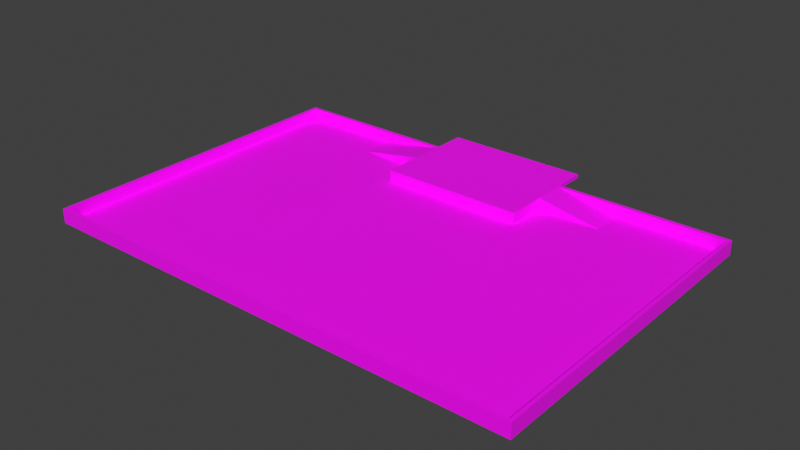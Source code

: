 # Source: Table2025.blend  (saved by Blender 3.0.42; exported with 4.5.12 LTS)
import bpy
from mathutils import Matrix  # noqa: F401  (used for matrix-valued properties, if any)

bpy.ops.wm.read_factory_settings(use_empty=True)
scene = bpy.context.scene
scene.name = 'Scene'

# ---- collections
col_collection = bpy.data.collections.new('Collection'); scene.collection.children.link(col_collection)

# ---- images (referenced by path relative to the original .blend; pixels are not part of the script)
import os
ASSET_DIR = os.environ.get("B2B_ASSET_DIR", "")  # directory of the original .blend (textures are referenced by path, not embedded)
HERE = os.path.dirname(os.path.abspath(__file__))  # packed textures are extracted next to this script under _unpacked/

def load_image(name, relpath, width, height, colorspace="sRGB"):
    """Load a texture the original file referenced (path relative to the .blend, or extracted next to this script)."""
    p = next((c for c in (os.path.join(HERE, relpath), os.path.join(ASSET_DIR, relpath)) if relpath and os.path.exists(c)), "")
    if p:
        img = bpy.data.images.load(p, check_existing=True)
        img.name = name
    else:  # same state as the original file: an image datablock whose file is absent (Cycles renders it pink)
        img = bpy.data.images.new(name, width, height)
        img.source = "FILE"
        img.filepath = "//" + (relpath or name)
    img.colorspace_settings.name = colorspace
    return img
img_image_png = load_image('image.png', 'image.png', 1024, 1024, 'sRGB')

# ---- materials (node trees are filled in below, after node groups)
mat_material_001 = bpy.data.materials.new('Material.001')
mat_material_001.use_transparent_shadow = False

# ---- material node trees
mat_material_001.use_nodes = True; mat_material_001.node_tree.nodes.clear()
_N = mat_material_001.node_tree.nodes; _L = mat_material_001.node_tree.links
n0 = _N.new('ShaderNodeBsdfPrincipled'); n0.name = 'Principled BSDF'; n0.location = (10, 300)
n0.distribution = 'GGX'
n0.subsurface_method = 'RANDOM_WALK_SKIN'
n0.inputs[3].default_value = 1.45
n0.inputs[27].default_value = (0.0, 0.0, 0.0, 1.0)
n0.inputs[28].default_value = 1.0
n1 = _N.new('ShaderNodeOutputMaterial'); n1.name = 'Material Output'; n1.location = (300, 300)
n2 = _N.new('ShaderNodeTexImage'); n2.name = 'Image Texture'; n2.location = (-280, 279)
n2.image = img_image_png
_L.new(n0.outputs[0], n1.inputs[0])
_L.new(n2.outputs[0], n0.inputs[0])
n1.is_active_output = True

# ---- world
world_world = bpy.data.worlds.new('World'); scene.world = world_world
world_world.use_nodes = True; world_world.node_tree.nodes.clear()
_N = world_world.node_tree.nodes; _L = world_world.node_tree.links
n0 = _N.new('ShaderNodeOutputWorld'); n0.name = 'World Output'; n0.location = (300, 300)
n1 = _N.new('ShaderNodeBackground'); n1.name = 'Background'; n1.location = (10, 300)
n1.inputs[0].default_value = (0.05088, 0.05088, 0.05088, 1.0)
_L.new(n1.outputs[0], n0.inputs[0])
n0.is_active_output = True
world_world.color = (0.05088, 0.05088, 0.05088)
world_world.use_sun_shadow = False
world_world.sun_shadow_jitter_overblur = 0.0

# ---- meshes
me_tablemainv2_002 = bpy.data.meshes.new('TableMainv2.002')
me_tablemainv2_002.from_pydata([(1.5, 1.0, 0.0), (1.5, 1.0, 0.07), (0.85, 1.0, 0.0), (0.85, 1.0, 0.07), (0.45, 1.0, 0.07), (-1.5, 1.0, 0.07), (-1.5, 1.0, 0.0), (-0.85, 1.0, 0.07), (-0.85, 1.0, 0.0), (-0.45, 1.0, 0.07), (-0.22, 1.222, 0.048), (0.0, 1.222, 0.048), (-0.22, 1.122, 0.048), (0.45, 1.022, 0.048), (-0.45, 1.022, 0.048), (0.2239, 1.117, 0.048), (0.2261, 1.117, 0.048), (0.2281, 1.118, 0.048), (0.2295, 1.12, 0.048), (0.23, 1.122, 0.048), (0.23, 1.222, 0.048), (0.45, 1.222, 0.048), (-0.45, 1.222, 0.048), (-0.23, 1.222, 0.048), (-0.23, 1.122, 0.048), (-0.2295, 1.12, 0.048), (-0.2281, 1.118, 0.048), (-0.2261, 1.117, 0.048), (-0.2239, 1.117, 0.048), (0.2205, 1.12, 0.048), (0.22, 1.122, 0.048), (0.22, 1.222, 0.048), (-0.2205, 1.12, 0.048), (0.2219, 1.118, 0.048), (-0.2219, 1.118, 0.048), (1.522, 1.022, 0.07), (1.5, -1.0, 0.07), (1.522, -1.022, 0.07), (0.0, 1.222, 0.07), (-0.22, 1.222, 0.07), (-0.22, 1.122, 0.07), (-0.2205, 1.12, 0.07), (-0.2219, 1.118, 0.07), (-0.45, 0.8, 0.07), (-0.45, 0.55, 0.07), (0.45, 0.55, 0.07), (0.45, 0.8, 0.07), (0.2219, 1.118, 0.07), (0.2205, 1.12, 0.07), (0.22, 1.122, 0.07), (0.22, 1.222, 0.07), (-0.2239, 1.117, 0.07), (-0.45, 1.022, 0.07), (-1.522, 1.022, 0.07), (-1.522, -1.022, 0.07), (-0.2261, 1.117, 0.07), (-0.2281, 1.118, 0.07), (-0.2295, 1.12, 0.07), (-0.23, 1.122, 0.07), (-0.23, 1.222, 0.07), (-0.45, 1.222, 0.07), (0.45, 1.022, 0.07), (0.45, 1.222, 0.07), (0.23, 1.222, 0.07), (0.23, 1.122, 0.07), (0.2295, 1.12, 0.07), (0.2281, 1.118, 0.07), (0.2261, 1.117, 0.07), (0.2239, 1.117, 0.07), (-1.5, -1.0, 0.07), (-1.522, 1.022, -0.02), (1.522, 1.022, -0.02), (0.45, 0.8, 0.0), (0.85, 0.8, 0.0), (0.45, 0.55, 0.0), (-0.85, 0.8, 0.0), (-0.45, 0.8, 0.0), (1.5, -1.0, 0.0), (-0.45, 0.55, 0.0), (-1.5, -1.0, 0.0), (-1.522, -1.022, -0.02), (1.522, -1.022, -0.02), (-0.2133, 1.022, 0.07), (-0.4075, 1.022, 0.07), (-0.4054, 1.022, 0.07), (0.4075, 1.022, 0.07), (0.4054, 1.022, 0.07), (0.1339, 1.022, 0.07), (0.4075, 1.022, 0.07), (0.2133, 1.022, 0.07), (-0.1339, 1.022, 0.07), (-0.4075, 1.022, 0.07), (5.96e-08, 1.022, 0.07)], [], [(0, 1, 2), (2, 1, 3), (2, 3, 4), (5, 6, 7), (7, 6, 8), (7, 8, 9), (10, 11, 12), (13, 14, 15), (13, 15, 16), (13, 16, 17), (13, 17, 18), (13, 18, 19), (13, 19, 20), (13, 20, 21), (14, 22, 23), (14, 23, 24), (14, 24, 25), (14, 25, 26), (14, 26, 27), (14, 27, 28), (14, 28, 15), (29, 12, 30), (30, 12, 11), (30, 11, 31), (12, 29, 32), (32, 29, 33), (32, 33, 34), (34, 33, 15), (34, 15, 28), (35, 4, 3), (35, 3, 1), (35, 1, 36), (35, 36, 37), (38, 39, 40), (38, 40, 41), (38, 41, 42), (38, 42, 91, 84), (38, 84, 82), (38, 82, 90), (38, 90, 92), (38, 87, 89), (38, 89, 86), (38, 86, 85, 47), (38, 47, 48), (38, 48, 49), (38, 49, 50), (9, 91, 83), (9, 83, 52), (9, 52, 53), (53, 54, 5), (53, 5, 7), (53, 7, 9), (52, 51, 55), (52, 55, 56), (52, 56, 57), (52, 57, 58), (52, 58, 59), (52, 59, 60), (61, 62, 63), (61, 63, 64), (61, 64, 65), (61, 65, 66), (61, 66, 67), (61, 67, 68), (4, 35, 61), (4, 61, 88), (4, 88, 85), (37, 36, 54), (54, 36, 69), (54, 69, 5), (52, 60, 14), (14, 60, 22), (61, 13, 62), (62, 13, 21), (53, 52, 70), (70, 52, 14), (70, 14, 71), (71, 14, 13), (71, 13, 35), (35, 13, 61), (23, 22, 59), (59, 22, 60), (23, 59, 24), (24, 59, 58), (28, 42, 34), (34, 42, 41), (34, 41, 32), (32, 41, 40), (32, 40, 12), (42, 28, 51), (51, 28, 27), (51, 27, 55), (55, 27, 26), (55, 26, 56), (56, 26, 25), (56, 25, 57), (57, 25, 24), (57, 24, 58), (12, 40, 10), (10, 40, 39), (11, 10, 38), (38, 10, 39), (31, 11, 50), (50, 11, 38), (30, 31, 49), (49, 31, 50), (16, 66, 17), (17, 66, 65), (17, 65, 18), (18, 65, 64), (18, 64, 19), (66, 16, 67), (67, 16, 15), (67, 15, 68), (68, 15, 33), (68, 33, 47), (47, 33, 29), (47, 29, 48), (48, 29, 30), (48, 30, 49), (20, 19, 63), (63, 19, 64), (21, 20, 62), (62, 20, 63), (46, 72, 73), (45, 74, 46), (46, 74, 72), (4, 46, 2), (2, 46, 73), (75, 76, 43), (77, 0, 2), (77, 2, 73), (77, 73, 72), (77, 72, 74), (77, 74, 78), (77, 78, 79), (79, 78, 76), (79, 76, 75), (79, 75, 8), (79, 8, 6), (44, 43, 78), (78, 43, 76), (45, 44, 74), (74, 44, 78), (9, 8, 43), (43, 8, 75), (80, 70, 81), (81, 70, 71), (80, 54, 70), (70, 54, 53), (71, 35, 81), (81, 35, 37), (81, 37, 80), (80, 37, 54), (69, 79, 5), (5, 79, 6), (36, 77, 69), (69, 77, 79), (1, 0, 36), (36, 0, 77), (87, 92, 90, 44, 45), (83, 91, 42, 51), (84, 91, 9), (89, 87, 45, 46), (52, 83, 51), (82, 84, 9, 43), (86, 89, 46, 4), (88, 61, 68), (90, 82, 43, 44), (85, 86, 4), (85, 88, 68, 47), (92, 87, 38)])
_uv = me_tablemainv2_002.uv_layers.new(name='UVMap')
_uv.uv.foreach_set('vector', [0.0, 0.0, 0.0, 0.0, 0.0, 0.0, 0.0, 0.0, 0.0, 0.0, 0.0, 0.0, 0.0, 0.0, 0.0, 0.0, 0.0, 0.0, 0.0, 0.0, 0.0, 0.0, 0.0, 0.0, 0.0, 0.0, 0.0, 0.0, 0.0, 0.0, 0.0, 0.0, 0.0, 0.0, 0.0, 0.0, 0.0, 0.0, 0.0, 0.0, 0.0, 0.0, 0.0, 0.0, 0.0, 0.0, 0.0, 0.0, 0.0, 0.0, 0.0, 0.0, 0.0, 0.0, 0.0, 0.0, 0.0, 0.0, 0.0, 0.0, 0.0, 0.0, 0.0, 0.0, 0.0, 0.0, 0.0, 0.0, 0.0, 0.0, 0.0, 0.0, 0.0, 0.0, 0.0, 0.0, 0.0, 0.0, 0.0, 0.0, 0.0, 0.0, 0.0, 0.0, 0.0, 0.0, 0.0, 0.0, 0.0, 0.0, 0.0, 0.0, 0.0, 0.0, 0.0, 0.0, 0.0, 0.0, 0.0, 0.0, 0.0, 0.0, 0.0, 0.0, 0.0, 0.0, 0.0, 0.0, 0.0, 0.0, 0.0, 0.0, 0.0, 0.0, 0.0, 0.0, 0.0, 0.0, 0.0, 0.0, 0.0, 0.0, 0.0, 0.0, 0.0, 0.0, 0.0, 0.0, 0.0, 0.0, 0.0, 0.0, 0.0, 0.0, 0.0, 0.0, 0.0, 0.0, 0.0, 0.0, 0.0, 0.0, 0.0, 0.0, 0.0, 0.0, 0.0, 0.0, 0.0, 0.0, 0.0, 0.0, 0.0, 0.0, 0.0, 0.0, 0.0, 0.0, 0.0, 0.0, 0.0, 0.0, 0.0, 0.0, 0.0, 0.0, 0.0, 0.0, 0.0, 0.0, 0.0, 0.0, 0.0, 0.0, 0.0, 0.0, 0.0, 0.0, 0.0, 0.0, 0.0, 0.0, 0.0, 0.0, 0.0, 0.0, 0.0, 0.0, 0.0, 0.0, 0.0, 0.0, 0.0, 0.0, 0.0, 0.0, 0.0, 0.0, 0.1872, 0.9836, 0.1872, 0.9895, 0.1865, 0.9895, 0.1872, 0.9836, 0.1865, 0.9895, 0.1864, 0.9895, 0.1872, 0.9836, 0.1864, 0.9895, 0.1864, 0.9896, 0.1872, 0.9836, 0.1864, 0.9896, 0.1857, 0.9945, 0.1857, 0.9944, 0.1872, 0.9836, 0.1857, 0.9944, 0.1857, 0.9893, 0.1872, 0.9836, 0.1857, 0.9893, 0.1857, 0.9872, 0.1872, 0.9836, 0.1857, 0.9872, 0.1857, 0.9836, 0.6526, 0.8233, 0.6505, 0.8219, 0.6505, 0.8211, 0.6526, 0.8233, 0.6505, 0.8211, 0.6505, 0.8191, 0.6526, 0.8233, 0.6505, 0.8191, 0.6505, 0.819, 0.6515, 0.821, 0.6526, 0.8233, 0.6515, 0.821, 0.6516, 0.821, 0.6526, 0.8233, 0.6516, 0.821, 0.6516, 0.821, 0.6526, 0.8233, 0.6516, 0.821, 0.6526, 0.821, 0.0, 0.0, 0.0, 0.0, 0.0, 0.0, 0.0, 0.0, 0.0, 0.0, 0.0, 0.0, 0.0, 0.0, 0.0, 0.0, 0.0, 0.0, 0.0, 0.0, 0.0, 0.0, 0.0, 0.0, 0.0, 0.0, 0.0, 0.0, 0.0, 0.0, 0.0, 0.0, 0.0, 0.0, 0.0, 0.0, 0.1857, 0.9956, 0.1864, 0.9896, 0.1864, 0.9897, 0.1857, 0.9956, 0.1864, 0.9897, 0.1864, 0.9897, 0.1857, 0.9956, 0.1864, 0.9897, 0.1864, 0.9898, 0.1857, 0.9956, 0.1864, 0.9898, 0.1865, 0.9898, 0.1857, 0.9956, 0.1865, 0.9898, 0.1872, 0.9898, 0.1857, 0.9956, 0.1872, 0.9898, 0.1872, 0.9956, 0.6505, 0.8186, 0.6526, 0.8186, 0.6526, 0.8209, 0.6505, 0.8186, 0.6526, 0.8209, 0.6516, 0.8209, 0.6505, 0.8186, 0.6516, 0.8209, 0.6516, 0.8209, 0.6505, 0.8186, 0.6516, 0.8209, 0.6515, 0.8209, 0.6505, 0.8186, 0.6515, 0.8209, 0.6515, 0.8209, 0.6505, 0.8186, 0.6515, 0.8209, 0.6515, 0.821, 0.0, 0.0, 0.0, 0.0, 0.0, 0.0, 0.0, 0.0, 0.0, 0.0, 0.0, 0.0, 0.0, 0.0, 0.0, 0.0, 0.0, 0.0, 0.0, 0.0, 0.0, 0.0, 0.0, 0.0, 0.0, 0.0, 0.0, 0.0, 0.0, 0.0, 0.0, 0.0, 0.0, 0.0, 0.0, 0.0, 0.0, 0.0, 0.0, 0.0, 0.0, 0.0, 0.0, 0.0, 0.0, 0.0, 0.0, 0.0, 0.0, 0.0, 0.0, 0.0, 0.0, 0.0, 0.0, 0.0, 0.0, 0.0, 0.0, 0.0, 0.0, 0.0, 0.0, 0.0, 0.0, 0.0, 0.0, 0.0, 0.0, 0.0, 0.0, 0.0, 0.0, 0.0, 0.0, 0.0, 0.0, 0.0, 0.0, 0.0, 0.0, 0.0, 0.0, 0.0, 0.0, 0.0, 0.0, 0.0, 0.0, 0.0, 0.0, 0.0, 0.0, 0.0, 0.0, 0.0, 0.0, 0.0, 0.0, 0.0, 0.0, 0.0, 0.0, 0.0, 0.0, 0.0, 0.0, 0.0, 0.0, 0.0, 0.0, 0.0, 0.0, 0.0, 0.0, 0.0, 0.0, 0.0, 0.0, 0.0, 0.0, 0.0, 0.0, 0.0, 0.0, 0.0, 0.0, 0.0, 0.0, 0.0, 0.0, 0.0, 0.0, 0.0, 0.0, 0.0, 0.0, 0.0, 0.0, 0.0, 0.0, 0.0, 0.0, 0.0, 0.0, 0.0, 0.0, 0.0, 0.0, 0.0, 0.0, 0.0, 0.0, 0.0, 0.0, 0.0, 0.0, 0.0, 0.0, 0.0, 0.0, 0.0, 0.0, 0.0, 0.0, 0.0, 0.0, 0.0, 0.0, 0.0, 0.0, 0.0, 0.0, 0.0, 0.0, 0.0, 0.0, 0.0, 0.0, 0.0, 0.0, 0.0, 0.0, 0.0, 0.0, 0.0, 0.0, 0.0, 0.0, 0.0, 0.0, 0.0, 0.0, 0.0, 0.0, 0.0, 0.0, 0.0, 0.0, 0.0, 0.0, 0.0, 0.0, 0.0, 0.0, 0.0, 0.0, 0.0, 0.0, 0.0, 0.0, 0.0, 0.0, 0.0, 0.0, 0.0, 0.0, 0.0, 0.0, 0.0, 0.0, 0.0, 0.0, 0.0, 0.0, 0.0, 0.0, 0.0, 0.0, 0.0, 0.0, 0.0, 0.0, 0.0, 0.0, 0.0, 0.0, 0.0, 0.0, 0.0, 0.0, 0.0, 0.0, 0.0, 0.0, 0.0, 0.0, 0.0, 0.0, 0.0, 0.0, 0.0, 0.0, 0.0, 0.0, 0.0, 0.0, 0.0, 0.0, 0.0, 0.0, 0.0, 0.0, 0.0, 0.0, 0.0, 0.0, 0.0, 0.0, 0.0, 0.0, 0.0, 0.0, 0.0, 0.0, 0.0, 0.0, 0.0, 0.0, 0.0, 0.0, 0.0, 0.0, 0.0, 0.0, 0.0, 0.0, 0.0, 0.0, 0.0, 0.0, 0.0, 0.0, 0.0, 0.0, 0.0, 0.0, 0.0, 0.0, 0.0, 0.0, 0.0, 0.0, 0.0, 0.0, 0.0, 0.0, 0.0, 0.0, 0.0, 0.0, 0.0, 0.0, 0.0, 0.0, 0.0, 0.0, 0.0, 0.0, 0.0, 0.0, 0.0, 0.0, 0.0, 0.0, 0.0, 0.0, 0.0, 0.0, 0.0, 0.0, 0.0, 0.0, 0.0, 0.0, 0.0, 0.5031, -0.1304, 0.5031, -0.1304, 0.5031, -0.1304, 0.5031, -0.1304, 0.5031, -0.1304, 0.5031, -0.1304, 0.0, 0.0, 0.0, 0.0, 0.0, 0.0, 0.0, 0.0, 0.0, 0.0, 0.0, 0.0, 0.0, 0.0, 0.0, 0.0, 0.0, 0.0, 0.0, 0.0, 0.0, 0.0, 0.0, 0.0, 0.0, 0.0, 0.0, 0.0, 0.0, 0.0, 0.6481, 0.9975, 0.6481, 0.8995, 0.7816, 0.9975, 0.7816, 0.9975, 0.6481, 0.8995, 0.7816, 0.8995, 0.0, 0.0, 0.0, 0.0, 0.0, 0.0, 1.003, -0.0006286, 1.003, 0.9979, 0.7859, 0.9979, 1.003, -0.0006286, 0.7859, 0.9979, 0.7859, 0.8981, 1.003, -0.0006286, 0.7859, 0.8981, 0.6523, 0.8981, 1.003, -0.0006286, 0.6523, 0.8981, 0.6523, 0.7733, 1.003, -0.0006286, 0.6523, 0.7733, 0.3515, 0.7733, 1.003, -0.0006286, 0.3515, 0.7733, 0.000682, -0.0006282, 0.000682, -0.0006282, 0.3515, 0.7733, 0.3515, 0.8981, 0.000682, -0.0006282, 0.3515, 0.8981, 0.2179, 0.8981, 0.000682, -0.0006282, 0.2179, 0.8981, 0.2179, 0.9979, 0.000682, -0.0006282, 0.2179, 0.9979, 0.0006821, 0.9979, 0.0, 0.0, 0.0, 0.0, 0.0, 0.0, 0.0, 0.0, 0.0, 0.0, 0.0, 0.0, 0.0, 0.0, 0.0, 0.0, 0.0, 0.0, 0.0, 0.0, 0.0, 0.0, 0.0, 0.0, 0.35, 0.9975, 0.2169, 0.9975, 0.35, 0.8978, 0.35, 0.8978, 0.2169, 0.9975, 0.2169, 0.8978, 0.0, 0.0, 0.0, 0.0, 0.0, 0.0, 0.0, 0.0, 0.0, 0.0, 0.0, 0.0, 0.0, 0.0, 0.0, 0.0, 0.0, 0.0, 0.0, 0.0, 0.0, 0.0, 0.0, 0.0, 0.0, 0.0, 0.0, 0.0, 0.0, 0.0, 0.0, 0.0, 0.0, 0.0, 0.0, 0.0, 0.0, 0.0, 0.0, 0.0, 0.0, 0.0, 0.0, 0.0, 0.0, 0.0, 0.0, 0.0, 0.0, 0.0, 0.0, 0.0, 0.0, 0.0, 0.0, 0.0, 0.0, 0.0, 0.0, 0.0, 0.0, 0.0, 0.0, 0.0, 0.0, 0.0, 0.0, 0.0, 0.0, 0.0, 0.0, 0.0, 0.0, 0.0, 0.0, 0.0, 0.0, 0.0, 0.0, 0.0, 0.0, 0.0, 0.0, 0.0, 0.5445, 1.008, 0.5009, 1.008, 0.4574, 1.008, 0.35, 0.777, 0.6481, 0.777, 0.1857, 0.9945, 0.1857, 0.9945, 0.1864, 0.9896, 0.1864, 0.9896, 0.0, 0.0, 0.0, 0.0, 0.0, 0.0, 0.5702, 1.008, 0.5445, 1.008, 0.6481, 0.777, 0.6481, 0.8995, 0.1857, 0.9956, 0.1857, 0.9945, 0.1864, 0.9896, 0.4316, 1.008, 0.3692, 1.008, 0.35, 0.9975, 0.35, 0.8978, 0.6327, 1.008, 0.5702, 1.008, 0.6481, 0.8995, 0.6481, 0.9975, 0.6505, 0.819, 0.6505, 0.8186, 0.6515, 0.821, 0.4574, 1.008, 0.4316, 1.008, 0.35, 0.8978, 0.35, 0.777, 0.0, 0.0, 0.0, 0.0, 0.0, 0.0, 0.6505, 0.819, 0.6505, 0.819, 0.6515, 0.821, 0.6515, 0.821, 0.6505, 0.8233, 0.6505, 0.8219, 0.6526, 0.8233])
me_tablemainv2_002.materials.append(mat_material_001)
me_tablemainv2_002.use_remesh_fix_poles = True
me_tablemainv2_002.use_remesh_preserve_attributes = False
me_tablemainv2_002.update()

# ---- objects
ob_tablemainv2 = bpy.data.objects.new('TableMainv2', me_tablemainv2_002)

# ---- transforms, parenting, visibility, modifiers, constraints
ob_tablemainv2.location = (0.0, 0.0, 0.0)

# ---- collection membership
col_collection.objects.link(ob_tablemainv2)

# ---- scene / render settings (as saved in the file)
scene.frame_start = 1; scene.frame_end = 250; scene.frame_set(1)
scene.render.engine = 'BLENDER_EEVEE_NEXT'
scene.cycles.sampling_pattern = 'TABULATED_SOBOL'
scene.cycles.use_light_tree = False
scene.view_settings.view_transform = 'Standard'
bpy.context.view_layer.update()

# ---- added for rendering (the .blend has no active camera and no usable light): camera, sun
cam_auto = bpy.data.cameras.new('AutoCamera')
cam_auto.lens = 50.0
cam_auto.sensor_width = 36.0
cam_auto.clip_end = 1000.0
ob_auto_camera = bpy.data.objects.new('AutoCamera', cam_auto)
scene.collection.objects.link(ob_auto_camera)
ob_auto_camera.location = (3.49994, -4.09993, 2.82495)
ob_auto_camera.rotation_euler = (1.09748, -7.21219e-08, 0.694738)
scene.camera = ob_auto_camera
light_auto_sun = bpy.data.lights.new('AutoSun', 'SUN')
light_auto_sun.energy = 3.0
light_auto_sun.angle = 0.0523599
ob_auto_sun = bpy.data.objects.new('AutoSun', light_auto_sun)
scene.collection.objects.link(ob_auto_sun)
ob_auto_sun.rotation_euler = (0.872665, 0.174533, 0.523599)
bpy.context.view_layer.update()
